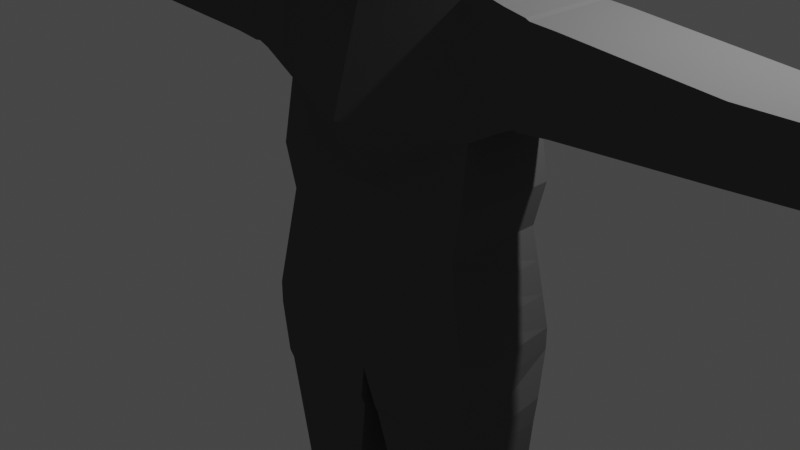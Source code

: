 # Source: statues.blend  (saved by Blender 3.1.7; exported with 4.5.12 LTS)
import bpy
from mathutils import Matrix  # noqa: F401  (used for matrix-valued properties, if any)

bpy.ops.wm.read_factory_settings(use_empty=True)
scene = bpy.context.scene
scene.name = 'Scene'

# ---- collections
col_collection = bpy.data.collections.new('Collection'); scene.collection.children.link(col_collection)

# ---- materials (node trees are filled in below, after node groups)
mat_material = bpy.data.materials.new('Material')
mat_material.alpha_threshold = 0.0
mat_material.use_transparent_shadow = False
mat_material.line_color = (0.0, 0.0, 0.0, 1.0)

# ---- material node trees
mat_material.use_nodes = True; mat_material.node_tree.nodes.clear()
_N = mat_material.node_tree.nodes; _L = mat_material.node_tree.links
n0 = _N.new('ShaderNodeOutputMaterial'); n0.name = 'Material Output'; n0.location = (300, 300)
n1 = _N.new('ShaderNodeBsdfPrincipled'); n1.name = 'Principled BSDF'; n1.location = (10, 300)
n1.distribution = 'GGX'
n1.subsurface_method = 'RANDOM_WALK_SKIN'
n1.inputs[0].default_value = (0.1267, 0.1267, 0.1267, 1.0)
n1.inputs[2].default_value = 1.0
n1.inputs[3].default_value = 1.45
n1.inputs[13].default_value = 0.0
n1.inputs[27].default_value = (0.0, 0.0, 0.0, 1.0)
n1.inputs[28].default_value = 1.0
_L.new(n1.outputs[0], n0.inputs[0])
n0.is_active_output = True

# ---- world
world_world = bpy.data.worlds.new('World'); scene.world = world_world
world_world.use_nodes = True; world_world.node_tree.nodes.clear()
_N = world_world.node_tree.nodes; _L = world_world.node_tree.links
n0 = _N.new('ShaderNodeOutputWorld'); n0.name = 'World Output'; n0.location = (300, 300)
n1 = _N.new('ShaderNodeBackground'); n1.name = 'Background'; n1.location = (10, 300)
n1.inputs[0].default_value = (0.05088, 0.05088, 0.05088, 1.0)
_L.new(n1.outputs[0], n0.inputs[0])
n0.is_active_output = True
world_world.color = (0.05088, 0.05088, 0.05088)
world_world.use_sun_shadow = False
world_world.sun_shadow_jitter_overblur = 0.0

# ---- cameras
cam_camera = bpy.data.cameras.new('Camera')
cam_camera.clip_end = 100.0
cam_camera.ortho_scale = 7.314

# ---- lights
light_light = bpy.data.lights.new('Light', 'POINT')
light_light.transmission_factor = 0.0
light_light.energy = 1000.0
light_light.shadow_soft_size = 0.1
light_light.shadow_maximum_resolution = 0.006
light_light.use_absolute_resolution = True

# ---- meshes
me_cube = bpy.data.meshes.new('Cube')
me_cube.from_pydata([(0.5379, 0.5122, 2.549), (1.283, 0.8865, -1.089), (0.5379, -0.1875, 2.549), (1.384, -0.4879, -1.103), (0.0, 0.6972, 2.45), (0.0, 0.8045, -0.2506), (0.0, -0.4765, 2.45), (0.0, -0.5127, -1.071), (1.226, 0.6573, 1.275), (1.253, 0.7626, 0.5869), (1.141, 0.7389, 0.09183), (0.0, -0.4768, -0.1587), (0.0, -0.503, 0.572), (0.0, -0.8271, 1.278), (1.226, -0.3326, 1.275), (1.253, -0.4379, 0.5869), (1.141, -0.4143, 0.09183), (0.0, 0.876, 1.278), (0.0, 0.8277, 0.572), (0.0, 0.8015, 0.1169), (1.283, 0.8865, -1.345), (1.384, -0.4879, -1.366), (0.0, 0.9415, -1.443), (0.0, -0.5127, -1.563), (1.361, 0.7151, -1.84), (1.361, -0.437, -2.006), (0.1043, 0.7745, -1.845), (0.1043, -0.4585, -2.01), (1.361, 0.662, -2.124), (1.361, -0.3898, -2.135), (0.1043, 0.7213, -2.128), (0.1043, -0.4113, -2.14), (1.301, 0.54, -3.719), (1.301, -0.2155, -3.719), (0.4335, 0.5809, -3.741), (0.4335, -0.2565, -3.741), (1.512, 0.6167, -6.046), (1.512, -0.4013, -6.217), (0.3567, 0.6713, -6.076), (0.2988, -0.456, -6.211), (1.734, 0.6573, 2.533), (1.734, -0.3326, 2.533), (1.622, 0.6573, 1.501), (1.622, -0.3326, 1.501), (1.811, 0.6506, 2.521), (1.811, -0.3393, 2.521), (1.736, 0.6506, 1.551), (1.736, -0.3393, 1.551), (1.863, 0.6415, 2.504), (1.863, -0.3485, 2.504), (1.79, 0.6415, 1.547), (1.79, -0.3485, 1.547), (3.627, -0.3292, 1.661), (3.627, 0.6495, 1.661), (3.646, -0.3292, 2.312), (3.646, 0.6495, 2.312), (2.126, 0.6573, 2.475), (2.126, -0.3326, 2.475), (2.107, 0.6573, 1.574), (2.107, -0.3326, 1.574), (5.839, -0.08858, 1.693), (5.792, 0.4729, 1.693), (5.86, -0.08858, 2.205), (5.813, 0.4729, 2.205), (7.043, -0.2032, 1.957), (7.127, 0.2979, 1.957), (7.103, -0.199, 2.126), (7.188, 0.2951, 2.126), (6.256, 0.6935, 2.021), (6.698, 0.5896, 2.138), (6.637, 0.6012, 1.946), (6.25, 0.6958, 1.876), (6.366, -0.2007, 1.757), (5.887, -0.2702, 1.736), (5.907, -0.2791, 2.157), (6.394, -0.2048, 2.138), (6.227, -0.3035, 1.965), (6.027, -0.3503, 1.953), (6.033, -0.3428, 1.766), (6.222, -0.2993, 1.755), (1.535, 0.6167, -6.946), (1.535, -0.4249, -6.857), (0.3801, 0.6713, -6.976), (0.3801, -0.4795, -6.887), (1.35, -1.55, -6.393), (0.635, -1.584, -6.411), (1.364, -1.55, -6.95), (0.6495, -1.584, -6.969), (1.082, -0.2889, 2.535), (1.082, 0.6329, 2.535), (0.0, -0.3155, 2.476), (0.0, 0.6739, 2.573), (0.5634, 0.743, 4.236), (0.5634, -0.06738, 4.288), (0.0, 0.09083, 4.532), (0.0, 1.009, 4.179), (0.5356, -0.1821, 3.034), (0.0, -0.3333, 3.06), (0.0, 0.6514, 2.741), (0.5356, 0.5061, 2.79), (0.0, -0.7632, 4.399), (0.0, -0.757, 2.581), (0.4659, -0.51, 4.294), (0.2933, -0.6578, 2.887), (0.6906, -0.2282, 3.605), (0.0, 0.6214, 3.408), (0.5495, 0.416, 3.461), (0.0, -1.106, 3.773), (0.5011, -0.6061, 3.594), (6.384, -0.5158, 1.961), (6.321, -0.6309, 1.886), (6.311, -0.6302, 1.803), (6.366, -0.5223, 1.746), (3.139, -0.3303, 2.366), (2.633, -0.3315, 2.42), (2.633, 0.6547, 2.42), (3.139, 0.6521, 2.366), (3.121, -0.3303, 1.632), (2.614, -0.3315, 1.603), (2.614, 0.6547, 1.603), (3.121, 0.6521, 1.632), (4.368, 0.5907, 2.276), (5.09, 0.5318, 2.241), (5.071, 0.5318, 1.682), (4.349, 0.5907, 1.672), (5.102, -0.1688, 1.682), (4.365, -0.249, 1.672), (4.384, -0.249, 2.276), (5.122, -0.1688, 2.241), (1.334, -0.3262, 2.623), (1.574, -0.3294, 2.563), (1.574, 0.6605, 2.563), (1.334, 0.6638, 2.623), (1.358, -0.3326, 1.35), (1.49, -0.3326, 1.426), (1.49, 0.6573, 1.426), (1.358, 0.6573, 1.35), (1.188, 0.7881, -0.3018), (1.235, 0.8373, -0.6953), (1.222, -0.4388, -0.3065), (1.303, -0.4633, -0.7048), (0.0, 0.8025, -0.005583), (0.0, 0.8035, -0.1281), (0.0, -0.5008, -0.7671), (0.0, -0.4888, -0.4629), (1.341, -0.3317, -2.663), (1.321, -0.2736, -3.191), (1.321, 0.5806, -3.187), (1.341, 0.6213, -2.655), (0.3237, 0.6277, -3.204), (0.214, 0.6745, -2.666), (0.214, -0.3597, -2.674), (0.3237, -0.3081, -3.208), (1.371, 0.5655, -4.494), (1.441, 0.5911, -5.27), (0.3823, 0.6412, -5.298), (0.4079, 0.611, -4.519), (0.3886, -0.323, -4.565), (0.3437, -0.3895, -5.388), (1.441, -0.3394, -5.384), (1.371, -0.2774, -4.551), (6.943, 0.4423, 2.132), (6.749, -0.2019, 2.132), (6.882, 0.4495, 1.952), (6.704, -0.202, 1.857), (-0.5379, 0.5122, 2.549), (-1.283, 0.8865, -1.089), (-0.5379, -0.1875, 2.549), (-1.384, -0.4879, -1.103), (-1.226, 0.6573, 1.275), (-1.253, 0.7626, 0.5869), (-1.141, 0.7389, 0.09183), (-1.226, -0.3326, 1.275), (-1.253, -0.4379, 0.5869), (-1.141, -0.4143, 0.09183), (-1.283, 0.8865, -1.345), (-1.384, -0.4879, -1.366), (-1.361, 0.7151, -1.84), (-1.361, -0.437, -2.006), (-0.1043, 0.7745, -1.845), (-0.1043, -0.4585, -2.01), (-1.361, 0.662, -2.124), (-1.361, -0.3898, -2.135), (-0.1043, 0.7213, -2.128), (-0.1043, -0.4113, -2.14), (-1.301, 0.54, -3.719), (-1.301, -0.2155, -3.719), (-0.4335, 0.5809, -3.741), (-0.4335, -0.2565, -3.741), (-1.512, 0.6167, -6.046), (-1.512, -0.4013, -6.217), (-0.3567, 0.6713, -6.076), (-0.2988, -0.456, -6.211), (-1.734, 0.6573, 2.533), (-1.734, -0.3326, 2.533), (-1.622, 0.6573, 1.501), (-1.622, -0.3326, 1.501), (-1.811, 0.6506, 2.521), (-1.811, -0.3393, 2.521), (-1.736, 0.6506, 1.551), (-1.736, -0.3393, 1.551), (-1.863, 0.6415, 2.504), (-1.863, -0.3485, 2.504), (-1.79, 0.6415, 1.547), (-1.79, -0.3485, 1.547), (-3.627, -0.3292, 1.661), (-3.627, 0.6495, 1.661), (-3.646, -0.3292, 2.312), (-3.646, 0.6495, 2.312), (-2.126, 0.6573, 2.475), (-2.126, -0.3326, 2.475), (-2.107, 0.6573, 1.574), (-2.107, -0.3326, 1.574), (-5.839, -0.08858, 1.693), (-5.792, 0.4729, 1.693), (-5.86, -0.08858, 2.205), (-5.813, 0.4729, 2.205), (-7.043, -0.2032, 1.957), (-7.127, 0.2979, 1.957), (-7.103, -0.199, 2.126), (-7.188, 0.2951, 2.126), (-6.256, 0.6935, 2.021), (-6.698, 0.5896, 2.138), (-6.637, 0.6012, 1.946), (-6.25, 0.6958, 1.876), (-6.366, -0.2007, 1.757), (-5.887, -0.2702, 1.736), (-5.907, -0.2791, 2.157), (-6.394, -0.2048, 2.138), (-6.227, -0.3035, 1.965), (-6.027, -0.3503, 1.953), (-6.033, -0.3428, 1.766), (-6.222, -0.2993, 1.755), (-1.535, 0.6167, -6.946), (-1.535, -0.4249, -6.857), (-0.3801, 0.6713, -6.976), (-0.3801, -0.4795, -6.887), (-1.35, -1.55, -6.393), (-0.635, -1.584, -6.411), (-1.364, -1.55, -6.95), (-0.6495, -1.584, -6.969), (-1.082, -0.2889, 2.535), (-1.082, 0.6329, 2.535), (-0.5634, 0.743, 4.236), (-0.5634, -0.06738, 4.288), (-0.5356, -0.1821, 3.034), (-0.5356, 0.5061, 2.79), (-0.4659, -0.51, 4.294), (-0.2933, -0.6578, 2.887), (-0.6906, -0.2282, 3.605), (-0.5495, 0.416, 3.461), (-0.5011, -0.6061, 3.594), (-6.384, -0.5158, 1.961), (-6.321, -0.6309, 1.886), (-6.311, -0.6302, 1.803), (-6.366, -0.5223, 1.746), (-3.139, -0.3303, 2.366), (-2.633, -0.3315, 2.42), (-2.633, 0.6547, 2.42), (-3.139, 0.6521, 2.366), (-3.121, -0.3303, 1.632), (-2.614, -0.3315, 1.603), (-2.614, 0.6547, 1.603), (-3.121, 0.6521, 1.632), (-4.368, 0.5907, 2.276), (-5.09, 0.5318, 2.241), (-5.071, 0.5318, 1.682), (-4.349, 0.5907, 1.672), (-5.102, -0.1688, 1.682), (-4.365, -0.249, 1.672), (-4.384, -0.249, 2.276), (-5.122, -0.1688, 2.241), (-1.334, -0.3262, 2.623), (-1.574, -0.3294, 2.563), (-1.574, 0.6605, 2.563), (-1.334, 0.6638, 2.623), (-1.358, -0.3326, 1.35), (-1.49, -0.3326, 1.426), (-1.49, 0.6573, 1.426), (-1.358, 0.6573, 1.35), (-1.188, 0.7881, -0.3018), (-1.235, 0.8373, -0.6953), (-1.222, -0.4388, -0.3065), (-1.303, -0.4633, -0.7048), (-1.341, -0.3317, -2.663), (-1.321, -0.2736, -3.191), (-1.321, 0.5806, -3.187), (-1.341, 0.6213, -2.655), (-0.3237, 0.6277, -3.204), (-0.214, 0.6745, -2.666), (-0.214, -0.3597, -2.674), (-0.3237, -0.3081, -3.208), (-1.371, 0.5655, -4.494), (-1.441, 0.5911, -5.27), (-0.3823, 0.6412, -5.298), (-0.4079, 0.611, -4.519), (-0.3886, -0.323, -4.565), (-0.3437, -0.3895, -5.388), (-1.441, -0.3394, -5.384), (-1.371, -0.2774, -4.551), (-6.943, 0.4423, 2.132), (-6.749, -0.2019, 2.132), (-6.882, 0.4495, 1.952), (-6.704, -0.202, 1.857)], [], [(104, 93, 102, 108), (144, 139, 16, 11), (1, 3, 21, 20), (131, 130, 41, 40), (17, 4, 89, 8), (13, 14, 88, 6), (11, 16, 15, 12), (12, 15, 14, 13), (141, 19, 10, 137), (19, 18, 9, 10), (18, 17, 8, 9), (137, 10, 16, 139), (10, 9, 15, 16), (9, 8, 14, 15), (21, 23, 27, 25), (5, 1, 20, 22), (3, 7, 23, 21), (25, 27, 31, 29), (23, 22, 26, 27), (20, 21, 25, 24), (22, 20, 24, 26), (147, 146, 33, 32), (27, 26, 30, 31), (24, 25, 29, 28), (26, 24, 28, 30), (155, 154, 36, 38), (149, 147, 32, 34), (146, 152, 35, 33), (152, 149, 34, 35), (39, 83, 87, 85), (159, 158, 39, 37), (158, 155, 38, 39), (154, 159, 37, 36), (43, 42, 46, 47), (130, 134, 43, 41), (135, 131, 40, 42), (134, 135, 42, 43), (45, 47, 51, 49), (42, 40, 44, 46), (41, 43, 47, 45), (40, 41, 45, 44), (49, 51, 59, 57), (44, 45, 49, 48), (47, 46, 50, 51), (46, 44, 48, 50), (113, 117, 52, 54), (48, 49, 57, 56), (51, 50, 58, 59), (50, 48, 56, 58), (163, 161, 67, 65), (120, 116, 55, 53), (117, 120, 53, 52), (123, 122, 63, 61), (116, 113, 54, 55), (125, 123, 61, 60), (122, 128, 62, 63), (128, 125, 60, 62), (67, 66, 64, 65), (164, 163, 65, 64), (161, 162, 66, 67), (162, 164, 64, 66), (62, 60, 73, 74), (76, 77, 110, 109), (63, 62, 74, 68), (68, 74, 75, 69), (60, 61, 71, 73), (73, 71, 70, 72), (61, 63, 68, 71), (71, 68, 69, 70), (75, 74, 77, 76), (72, 75, 76, 79), (74, 73, 78, 77), (73, 72, 79, 78), (82, 80, 81, 83), (39, 38, 82, 83), (36, 37, 81, 80), (38, 36, 80, 82), (84, 85, 87, 86), (37, 39, 85, 84), (83, 81, 86, 87), (81, 37, 84, 86), (2, 90, 6, 88), (0, 2, 88, 89), (2, 0, 99, 96), (91, 0, 89, 4), (92, 95, 94, 93), (106, 105, 95, 92), (104, 106, 92, 93), (0, 91, 98, 99), (90, 2, 96, 97), (107, 108, 102, 100), (93, 94, 100, 102), (97, 96, 103, 101), (101, 103, 108, 107), (96, 99, 106, 104), (99, 98, 105, 106), (96, 104, 108, 103), (112, 109, 110, 111), (77, 78, 111, 110), (78, 79, 112, 111), (79, 76, 109, 112), (56, 57, 114, 115), (115, 114, 113, 116), (59, 58, 119, 118), (118, 119, 120, 117), (58, 56, 115, 119), (119, 115, 116, 120), (57, 59, 118, 114), (114, 118, 117, 113), (54, 52, 126, 127), (127, 126, 125, 128), (55, 54, 127, 121), (121, 127, 128, 122), (52, 53, 124, 126), (126, 124, 123, 125), (53, 55, 121, 124), (124, 121, 122, 123), (14, 8, 136, 133), (133, 136, 135, 134), (8, 89, 132, 136), (136, 132, 131, 135), (88, 14, 133, 129), (129, 133, 134, 130), (89, 88, 129, 132), (132, 129, 130, 131), (1, 138, 140, 3), (138, 137, 139, 140), (5, 142, 138, 1), (142, 141, 137, 138), (7, 3, 140, 143), (143, 140, 139, 144), (31, 30, 150, 151), (151, 150, 149, 152), (29, 31, 151, 145), (145, 151, 152, 146), (30, 28, 148, 150), (150, 148, 147, 149), (28, 29, 145, 148), (148, 145, 146, 147), (32, 33, 160, 153), (153, 160, 159, 154), (35, 34, 156, 157), (157, 156, 155, 158), (33, 35, 157, 160), (160, 157, 158, 159), (34, 32, 153, 156), (156, 153, 154, 155), (75, 72, 164, 162), (69, 75, 162, 161), (72, 70, 163, 164), (70, 69, 161, 163), (249, 251, 247, 244), (144, 11, 174, 282), (166, 175, 176, 168), (274, 193, 194, 273), (17, 169, 242, 4), (13, 6, 241, 172), (11, 12, 173, 174), (12, 13, 172, 173), (141, 280, 171, 19), (19, 171, 170, 18), (18, 170, 169, 17), (280, 282, 174, 171), (171, 174, 173, 170), (170, 173, 172, 169), (176, 178, 180, 23), (5, 22, 175, 166), (168, 176, 23, 7), (178, 182, 184, 180), (23, 180, 179, 22), (175, 177, 178, 176), (22, 179, 177, 175), (286, 185, 186, 285), (180, 184, 183, 179), (177, 181, 182, 178), (179, 183, 181, 177), (294, 191, 189, 293), (288, 187, 185, 286), (285, 186, 188, 291), (291, 188, 187, 288), (192, 238, 240, 236), (298, 190, 192, 297), (297, 192, 191, 294), (293, 189, 190, 298), (196, 200, 199, 195), (273, 194, 196, 277), (278, 195, 193, 274), (277, 196, 195, 278), (198, 202, 204, 200), (195, 199, 197, 193), (194, 198, 200, 196), (193, 197, 198, 194), (202, 210, 212, 204), (197, 201, 202, 198), (200, 204, 203, 199), (199, 203, 201, 197), (256, 207, 205, 260), (201, 209, 210, 202), (204, 212, 211, 203), (203, 211, 209, 201), (302, 218, 220, 300), (263, 206, 208, 259), (260, 205, 206, 263), (266, 214, 216, 265), (259, 208, 207, 256), (268, 213, 214, 266), (265, 216, 215, 271), (271, 215, 213, 268), (220, 218, 217, 219), (303, 217, 218, 302), (300, 220, 219, 301), (301, 219, 217, 303), (215, 227, 226, 213), (229, 252, 253, 230), (216, 221, 227, 215), (221, 222, 228, 227), (213, 226, 224, 214), (226, 225, 223, 224), (214, 224, 221, 216), (224, 223, 222, 221), (228, 229, 230, 227), (225, 232, 229, 228), (227, 230, 231, 226), (226, 231, 232, 225), (235, 236, 234, 233), (192, 236, 235, 191), (189, 233, 234, 190), (191, 235, 233, 189), (237, 239, 240, 238), (190, 237, 238, 192), (236, 240, 239, 234), (234, 239, 237, 190), (167, 241, 6, 90), (165, 242, 241, 167), (167, 245, 246, 165), (91, 4, 242, 165), (243, 244, 94, 95), (250, 243, 95, 105), (249, 244, 243, 250), (165, 246, 98, 91), (90, 97, 245, 167), (107, 100, 247, 251), (244, 247, 100, 94), (97, 101, 248, 245), (101, 107, 251, 248), (245, 249, 250, 246), (246, 250, 105, 98), (245, 248, 251, 249), (255, 254, 253, 252), (230, 253, 254, 231), (231, 254, 255, 232), (232, 255, 252, 229), (209, 258, 257, 210), (258, 259, 256, 257), (212, 261, 262, 211), (261, 260, 263, 262), (211, 262, 258, 209), (262, 263, 259, 258), (210, 257, 261, 212), (257, 256, 260, 261), (207, 270, 269, 205), (270, 271, 268, 269), (208, 264, 270, 207), (264, 265, 271, 270), (205, 269, 267, 206), (269, 268, 266, 267), (206, 267, 264, 208), (267, 266, 265, 264), (172, 276, 279, 169), (276, 277, 278, 279), (169, 279, 275, 242), (279, 278, 274, 275), (241, 272, 276, 172), (272, 273, 277, 276), (242, 275, 272, 241), (275, 274, 273, 272), (166, 168, 283, 281), (281, 283, 282, 280), (5, 166, 281, 142), (142, 281, 280, 141), (7, 143, 283, 168), (143, 144, 282, 283), (184, 290, 289, 183), (290, 291, 288, 289), (182, 284, 290, 184), (284, 285, 291, 290), (183, 289, 287, 181), (289, 288, 286, 287), (181, 287, 284, 182), (287, 286, 285, 284), (185, 292, 299, 186), (292, 293, 298, 299), (188, 296, 295, 187), (296, 297, 294, 295), (186, 299, 296, 188), (299, 298, 297, 296), (187, 295, 292, 185), (295, 294, 293, 292), (228, 301, 303, 225), (222, 300, 301, 228), (225, 303, 302, 223), (223, 302, 300, 222)])
_uv = me_cube.uv_layers.new(name='UVMap')
_uv.uv.foreach_set('vector', [0.6768, 0.7076, 0.6768, 0.7076, 0.6768, 0.7076, 0.6768, 0.7076, 0.25, 0.75, 0.4167, 0.75, 0.4375, 0.75, 0.3125, 0.75, 0.375, 0.5, 0.375, 0.75, 0.375, 0.75, 0.375, 0.5, 0.625, 0.5, 0.625, 0.75, 0.625, 0.75, 0.625, 0.5, 0.5625, 0.25, 0.625, 0.25, 0.625, 0.5, 0.5625, 0.5, 0.6875, 0.75, 0.5625, 0.75, 0.625, 0.75, 0.875, 0.75, 0.3125, 0.75, 0.4375, 0.75, 0.5, 0.75, 0.5, 0.75, 0.5, 0.75, 0.5, 0.75, 0.5625, 0.75, 0.6875, 0.75, 0.4167, 0.25, 0.4375, 0.25, 0.4375, 0.5, 0.4167, 0.5, 0.4375, 0.25, 0.5, 0.25, 0.5, 0.5, 0.4375, 0.5, 0.5, 0.25, 0.5625, 0.25, 0.5625, 0.5, 0.5, 0.5, 0.4167, 0.5, 0.4375, 0.5, 0.4375, 0.75, 0.4167, 0.75, 0.4375, 0.5, 0.5, 0.5, 0.5, 0.75, 0.4375, 0.75, 0.5, 0.5, 0.5625, 0.5, 0.5625, 0.75, 0.5, 0.75, 0.375, 0.75, 0.125, 0.75, 0.125, 0.75, 0.375, 0.75, 0.375, 0.25, 0.375, 0.5, 0.375, 0.5, 0.375, 0.25, 0.375, 0.75, 0.125, 0.75, 0.125, 0.75, 0.375, 0.75, 0.375, 0.75, 0.125, 0.75, 0.125, 0.75, 0.375, 0.75, 0.0, 0.0, 0.0, 0.0, 0.0, 0.0, 0.0, 0.0, 0.375, 0.5, 0.375, 0.75, 0.375, 0.75, 0.375, 0.5, 0.375, 0.25, 0.375, 0.5, 0.375, 0.5, 0.375, 0.25, 0.375, 0.5, 0.375, 0.75, 0.375, 0.75, 0.375, 0.5, 0.0, 0.0, 0.0, 0.0, 0.0, 0.0, 0.0, 0.0, 0.375, 0.5, 0.375, 0.75, 0.375, 0.75, 0.375, 0.5, 0.375, 0.25, 0.375, 0.5, 0.375, 0.5, 0.375, 0.25, 0.375, 0.25, 0.375, 0.5, 0.375, 0.5, 0.375, 0.25, 0.375, 0.25, 0.375, 0.5, 0.375, 0.5, 0.375, 0.25, 0.375, 0.75, 0.125, 0.75, 0.125, 0.75, 0.375, 0.75, 0.0, 0.0, 0.0, 0.0, 0.0, 0.0, 0.0, 0.0, 0.0, 0.0, 0.0, 0.0, 0.0, 0.0, 0.0, 0.0, 0.375, 0.75, 0.125, 0.75, 0.125, 0.75, 0.375, 0.75, 0.0, 0.0, 0.0, 0.0, 0.0, 0.0, 0.0, 0.0, 0.375, 0.5, 0.375, 0.75, 0.375, 0.75, 0.375, 0.5, 0.5625, 0.75, 0.5625, 0.5, 0.5625, 0.5, 0.5625, 0.75, 0.625, 0.75, 0.5625, 0.75, 0.5625, 0.75, 0.625, 0.75, 0.5625, 0.5, 0.625, 0.5, 0.625, 0.5, 0.5625, 0.5, 0.5625, 0.75, 0.5625, 0.5, 0.5625, 0.5, 0.5625, 0.75, 0.625, 0.75, 0.5625, 0.75, 0.5625, 0.75, 0.625, 0.75, 0.5625, 0.5, 0.625, 0.5, 0.625, 0.5, 0.5625, 0.5, 0.625, 0.75, 0.5625, 0.75, 0.5625, 0.75, 0.625, 0.75, 0.625, 0.5, 0.625, 0.75, 0.625, 0.75, 0.625, 0.5, 0.625, 0.75, 0.5625, 0.75, 0.5625, 0.75, 0.625, 0.75, 0.625, 0.5, 0.625, 0.75, 0.625, 0.75, 0.625, 0.5, 0.5625, 0.75, 0.5625, 0.5, 0.5625, 0.5, 0.5625, 0.75, 0.5625, 0.5, 0.625, 0.5, 0.625, 0.5, 0.5625, 0.5, 0.625, 0.75, 0.5625, 0.75, 0.5625, 0.75, 0.625, 0.75, 0.625, 0.5, 0.625, 0.75, 0.625, 0.75, 0.625, 0.5, 0.5625, 0.75, 0.5625, 0.5, 0.5625, 0.5, 0.5625, 0.75, 0.5625, 0.5, 0.625, 0.5, 0.625, 0.5, 0.5625, 0.5, 0.5625, 0.5, 0.625, 0.5, 0.625, 0.5, 0.5625, 0.5, 0.5625, 0.5, 0.625, 0.5, 0.625, 0.5, 0.5625, 0.5, 0.5625, 0.75, 0.5625, 0.5, 0.5625, 0.5, 0.5625, 0.75, 0.5625, 0.5, 0.625, 0.5, 0.625, 0.5, 0.5625, 0.5, 0.625, 0.5, 0.625, 0.75, 0.625, 0.75, 0.625, 0.5, 0.5625, 0.75, 0.5625, 0.5, 0.5625, 0.5, 0.5625, 0.75, 0.625, 0.5, 0.625, 0.75, 0.625, 0.75, 0.625, 0.5, 0.625, 0.75, 0.5625, 0.75, 0.5625, 0.75, 0.625, 0.75, 0.625, 0.5, 0.625, 0.75, 0.5625, 0.75, 0.5625, 0.5, 0.5625, 0.75, 0.5625, 0.5, 0.5625, 0.5, 0.5625, 0.75, 0.625, 0.5, 0.625, 0.75, 0.625, 0.75, 0.625, 0.5, 0.625, 0.75, 0.5625, 0.75, 0.5625, 0.75, 0.625, 0.75, 0.625, 0.75, 0.5625, 0.75, 0.5625, 0.75, 0.625, 0.75, 0.625, 0.75, 0.625, 0.75, 0.625, 0.75, 0.625, 0.75, 0.625, 0.5, 0.625, 0.75, 0.625, 0.75, 0.625, 0.5, 0.625, 0.5, 0.625, 0.75, 0.625, 0.75, 0.625, 0.5, 0.5625, 0.75, 0.5625, 0.5, 0.5625, 0.5, 0.5625, 0.75, 0.5625, 0.75, 0.5625, 0.5, 0.5625, 0.5, 0.5625, 0.75, 0.5625, 0.5, 0.625, 0.5, 0.625, 0.5, 0.5625, 0.5, 0.5625, 0.5, 0.625, 0.5, 0.625, 0.5, 0.5625, 0.5, 0.625, 0.75, 0.625, 0.75, 0.625, 0.75, 0.625, 0.75, 0.5625, 0.75, 0.625, 0.75, 0.625, 0.75, 0.5625, 0.75, 0.625, 0.75, 0.5625, 0.75, 0.5625, 0.75, 0.625, 0.75, 0.5625, 0.75, 0.5625, 0.75, 0.5625, 0.75, 0.5625, 0.75, 0.125, 0.5, 0.375, 0.5, 0.375, 0.75, 0.125, 0.75, 0.0, 0.0, 0.0, 0.0, 0.0, 0.0, 0.0, 0.0, 0.375, 0.5, 0.375, 0.75, 0.375, 0.75, 0.375, 0.5, 0.375, 0.25, 0.375, 0.5, 0.375, 0.5, 0.375, 0.25, 0.375, 0.75, 0.125, 0.75, 0.125, 0.75, 0.375, 0.75, 0.375, 0.75, 0.125, 0.75, 0.125, 0.75, 0.375, 0.75, 0.125, 0.75, 0.375, 0.75, 0.375, 0.75, 0.125, 0.75, 0.375, 0.75, 0.375, 0.75, 0.375, 0.75, 0.375, 0.75, 0.6768, 0.7076, 0.8232, 0.7138, 0.875, 0.75, 0.625, 0.75, 0.6768, 0.5424, 0.6768, 0.7076, 0.625, 0.75, 0.625, 0.5, 0.6768, 0.7076, 0.6768, 0.5424, 0.6768, 0.5424, 0.6768, 0.7076, 0.8232, 0.5362, 0.6768, 0.5424, 0.625, 0.5, 0.875, 0.5, 0.6768, 0.5424, 0.8232, 0.5362, 0.8232, 0.7138, 0.6768, 0.7076, 0.6768, 0.5424, 0.8232, 0.5362, 0.8232, 0.5362, 0.6768, 0.5424, 0.6768, 0.7076, 0.6768, 0.5424, 0.6768, 0.5424, 0.6768, 0.7076, 0.6768, 0.5424, 0.8232, 0.5362, 0.8232, 0.5362, 0.6768, 0.5424, 0.8232, 0.7138, 0.6768, 0.7076, 0.6768, 0.7076, 0.8232, 0.7138, 0.8232, 0.7138, 0.6768, 0.7076, 0.6768, 0.7076, 0.8232, 0.7138, 0.6768, 0.7076, 0.8232, 0.7138, 0.8232, 0.7138, 0.6768, 0.7076, 0.8232, 0.7138, 0.6768, 0.7076, 0.6768, 0.7076, 0.8232, 0.7138, 0.8232, 0.7138, 0.6768, 0.7076, 0.6768, 0.7076, 0.8232, 0.7138, 0.6768, 0.7076, 0.6768, 0.5424, 0.6768, 0.5424, 0.6768, 0.7076, 0.6768, 0.5424, 0.8232, 0.5362, 0.8232, 0.5362, 0.6768, 0.5424, 0.6768, 0.7076, 0.6768, 0.7076, 0.6768, 0.7076, 0.6768, 0.7076, 0.5625, 0.75, 0.625, 0.75, 0.625, 0.75, 0.5625, 0.75, 0.625, 0.75, 0.5625, 0.75, 0.5625, 0.75, 0.625, 0.75, 0.5625, 0.75, 0.5625, 0.75, 0.5625, 0.75, 0.5625, 0.75, 0.5625, 0.75, 0.625, 0.75, 0.625, 0.75, 0.5625, 0.75, 0.625, 0.5, 0.625, 0.75, 0.625, 0.75, 0.625, 0.5, 0.625, 0.5, 0.625, 0.75, 0.625, 0.75, 0.625, 0.5, 0.5625, 0.75, 0.5625, 0.5, 0.5625, 0.5, 0.5625, 0.75, 0.5625, 0.75, 0.5625, 0.5, 0.5625, 0.5, 0.5625, 0.75, 0.5625, 0.5, 0.625, 0.5, 0.625, 0.5, 0.5625, 0.5, 0.5625, 0.5, 0.625, 0.5, 0.625, 0.5, 0.5625, 0.5, 0.625, 0.75, 0.5625, 0.75, 0.5625, 0.75, 0.625, 0.75, 0.625, 0.75, 0.5625, 0.75, 0.5625, 0.75, 0.625, 0.75, 0.625, 0.75, 0.5625, 0.75, 0.5625, 0.75, 0.625, 0.75, 0.625, 0.75, 0.5625, 0.75, 0.5625, 0.75, 0.625, 0.75, 0.625, 0.5, 0.625, 0.75, 0.625, 0.75, 0.625, 0.5, 0.625, 0.5, 0.625, 0.75, 0.625, 0.75, 0.625, 0.5, 0.5625, 0.75, 0.5625, 0.5, 0.5625, 0.5, 0.5625, 0.75, 0.5625, 0.75, 0.5625, 0.5, 0.5625, 0.5, 0.5625, 0.75, 0.5625, 0.5, 0.625, 0.5, 0.625, 0.5, 0.5625, 0.5, 0.5625, 0.5, 0.625, 0.5, 0.625, 0.5, 0.5625, 0.5, 0.5625, 0.75, 0.5625, 0.5, 0.5625, 0.5, 0.5625, 0.75, 0.5625, 0.75, 0.5625, 0.5, 0.5625, 0.5, 0.5625, 0.75, 0.5625, 0.5, 0.625, 0.5, 0.625, 0.5, 0.5625, 0.5, 0.5625, 0.5, 0.625, 0.5, 0.625, 0.5, 0.5625, 0.5, 0.625, 0.75, 0.5625, 0.75, 0.5625, 0.75, 0.625, 0.75, 0.625, 0.75, 0.5625, 0.75, 0.5625, 0.75, 0.625, 0.75, 0.625, 0.5, 0.625, 0.75, 0.625, 0.75, 0.625, 0.5, 0.625, 0.5, 0.625, 0.75, 0.625, 0.75, 0.625, 0.5, 0.375, 0.5, 0.3958, 0.5, 0.3958, 0.75, 0.375, 0.75, 0.3958, 0.5, 0.4167, 0.5, 0.4167, 0.75, 0.3958, 0.75, 0.375, 0.25, 0.3958, 0.25, 0.3958, 0.5, 0.375, 0.5, 0.3958, 0.25, 0.4167, 0.25, 0.4167, 0.5, 0.3958, 0.5, 0.125, 0.75, 0.375, 0.75, 0.3958, 0.75, 0.1875, 0.75, 0.1875, 0.75, 0.3958, 0.75, 0.4167, 0.75, 0.25, 0.75, 0.0, 0.0, 0.0, 0.0, 0.0, 0.0, 0.0, 0.0, 0.0, 0.0, 0.0, 0.0, 0.0, 0.0, 0.0, 0.0, 0.375, 0.75, 0.125, 0.75, 0.125, 0.75, 0.375, 0.75, 0.375, 0.75, 0.125, 0.75, 0.125, 0.75, 0.375, 0.75, 0.375, 0.25, 0.375, 0.5, 0.375, 0.5, 0.375, 0.25, 0.375, 0.25, 0.375, 0.5, 0.375, 0.5, 0.375, 0.25, 0.375, 0.5, 0.375, 0.75, 0.375, 0.75, 0.375, 0.5, 0.375, 0.5, 0.375, 0.75, 0.375, 0.75, 0.375, 0.5, 0.375, 0.5, 0.375, 0.75, 0.375, 0.75, 0.375, 0.5, 0.375, 0.5, 0.375, 0.75, 0.375, 0.75, 0.375, 0.5, 0.0, 0.0, 0.0, 0.0, 0.0, 0.0, 0.0, 0.0, 0.0, 0.0, 0.0, 0.0, 0.0, 0.0, 0.0, 0.0, 0.375, 0.75, 0.125, 0.75, 0.125, 0.75, 0.375, 0.75, 0.375, 0.75, 0.125, 0.75, 0.125, 0.75, 0.375, 0.75, 0.375, 0.25, 0.375, 0.5, 0.375, 0.5, 0.375, 0.25, 0.375, 0.25, 0.375, 0.5, 0.375, 0.5, 0.375, 0.25, 0.625, 0.75, 0.5625, 0.75, 0.5625, 0.75, 0.625, 0.75, 0.625, 0.5, 0.625, 0.75, 0.625, 0.75, 0.625, 0.5, 0.5625, 0.75, 0.5625, 0.5, 0.5625, 0.5, 0.5625, 0.75, 0.5625, 0.5, 0.625, 0.5, 0.625, 0.5, 0.5625, 0.5, 0.6768, 0.7076, 0.6768, 0.7076, 0.6768, 0.7076, 0.6768, 0.7076, 0.25, 0.75, 0.3125, 0.75, 0.4375, 0.75, 0.4167, 0.75, 0.375, 0.5, 0.375, 0.5, 0.375, 0.75, 0.375, 0.75, 0.625, 0.5, 0.625, 0.5, 0.625, 0.75, 0.625, 0.75, 0.5625, 0.25, 0.5625, 0.5, 0.625, 0.5, 0.625, 0.25, 0.6875, 0.75, 0.875, 0.75, 0.625, 0.75, 0.5625, 0.75, 0.3125, 0.75, 0.5, 0.75, 0.5, 0.75, 0.4375, 0.75, 0.5, 0.75, 0.6875, 0.75, 0.5625, 0.75, 0.5, 0.75, 0.4167, 0.25, 0.4167, 0.5, 0.4375, 0.5, 0.4375, 0.25, 0.4375, 0.25, 0.4375, 0.5, 0.5, 0.5, 0.5, 0.25, 0.5, 0.25, 0.5, 0.5, 0.5625, 0.5, 0.5625, 0.25, 0.4167, 0.5, 0.4167, 0.75, 0.4375, 0.75, 0.4375, 0.5, 0.4375, 0.5, 0.4375, 0.75, 0.5, 0.75, 0.5, 0.5, 0.5, 0.5, 0.5, 0.75, 0.5625, 0.75, 0.5625, 0.5, 0.375, 0.75, 0.375, 0.75, 0.125, 0.75, 0.125, 0.75, 0.375, 0.25, 0.375, 0.25, 0.375, 0.5, 0.375, 0.5, 0.375, 0.75, 0.375, 0.75, 0.125, 0.75, 0.125, 0.75, 0.375, 0.75, 0.375, 0.75, 0.125, 0.75, 0.125, 0.75, 0.0, 0.0, 0.0, 0.0, 0.0, 0.0, 0.0, 0.0, 0.375, 0.5, 0.375, 0.5, 0.375, 0.75, 0.375, 0.75, 0.375, 0.25, 0.375, 0.25, 0.375, 0.5, 0.375, 0.5, 0.375, 0.5, 0.375, 0.5, 0.375, 0.75, 0.375, 0.75, 0.0, 0.0, 0.0, 0.0, 0.0, 0.0, 0.0, 0.0, 0.375, 0.5, 0.375, 0.5, 0.375, 0.75, 0.375, 0.75, 0.375, 0.25, 0.375, 0.25, 0.375, 0.5, 0.375, 0.5, 0.375, 0.25, 0.375, 0.25, 0.375, 0.5, 0.375, 0.5, 0.375, 0.25, 0.375, 0.25, 0.375, 0.5, 0.375, 0.5, 0.375, 0.75, 0.375, 0.75, 0.125, 0.75, 0.125, 0.75, 0.0, 0.0, 0.0, 0.0, 0.0, 0.0, 0.0, 0.0, 0.0, 0.0, 0.0, 0.0, 0.0, 0.0, 0.0, 0.0, 0.375, 0.75, 0.375, 0.75, 0.125, 0.75, 0.125, 0.75, 0.0, 0.0, 0.0, 0.0, 0.0, 0.0, 0.0, 0.0, 0.375, 0.5, 0.375, 0.5, 0.375, 0.75, 0.375, 0.75, 0.5625, 0.75, 0.5625, 0.75, 0.5625, 0.5, 0.5625, 0.5, 0.625, 0.75, 0.625, 0.75, 0.5625, 0.75, 0.5625, 0.75, 0.5625, 0.5, 0.5625, 0.5, 0.625, 0.5, 0.625, 0.5, 0.5625, 0.75, 0.5625, 0.75, 0.5625, 0.5, 0.5625, 0.5, 0.625, 0.75, 0.625, 0.75, 0.5625, 0.75, 0.5625, 0.75, 0.5625, 0.5, 0.5625, 0.5, 0.625, 0.5, 0.625, 0.5, 0.625, 0.75, 0.625, 0.75, 0.5625, 0.75, 0.5625, 0.75, 0.625, 0.5, 0.625, 0.5, 0.625, 0.75, 0.625, 0.75, 0.625, 0.75, 0.625, 0.75, 0.5625, 0.75, 0.5625, 0.75, 0.625, 0.5, 0.625, 0.5, 0.625, 0.75, 0.625, 0.75, 0.5625, 0.75, 0.5625, 0.75, 0.5625, 0.5, 0.5625, 0.5, 0.5625, 0.5, 0.5625, 0.5, 0.625, 0.5, 0.625, 0.5, 0.625, 0.75, 0.625, 0.75, 0.5625, 0.75, 0.5625, 0.75, 0.625, 0.5, 0.625, 0.5, 0.625, 0.75, 0.625, 0.75, 0.5625, 0.75, 0.5625, 0.75, 0.5625, 0.5, 0.5625, 0.5, 0.5625, 0.5, 0.5625, 0.5, 0.625, 0.5, 0.625, 0.5, 0.5625, 0.5, 0.5625, 0.5, 0.625, 0.5, 0.625, 0.5, 0.5625, 0.5, 0.5625, 0.5, 0.625, 0.5, 0.625, 0.5, 0.5625, 0.75, 0.5625, 0.75, 0.5625, 0.5, 0.5625, 0.5, 0.5625, 0.5, 0.5625, 0.5, 0.625, 0.5, 0.625, 0.5, 0.625, 0.5, 0.625, 0.5, 0.625, 0.75, 0.625, 0.75, 0.5625, 0.75, 0.5625, 0.75, 0.5625, 0.5, 0.5625, 0.5, 0.625, 0.5, 0.625, 0.5, 0.625, 0.75, 0.625, 0.75, 0.625, 0.75, 0.625, 0.75, 0.5625, 0.75, 0.5625, 0.75, 0.625, 0.5, 0.5625, 0.5, 0.5625, 0.75, 0.625, 0.75, 0.5625, 0.75, 0.5625, 0.75, 0.5625, 0.5, 0.5625, 0.5, 0.625, 0.5, 0.625, 0.5, 0.625, 0.75, 0.625, 0.75, 0.625, 0.75, 0.625, 0.75, 0.5625, 0.75, 0.5625, 0.75, 0.625, 0.75, 0.625, 0.75, 0.5625, 0.75, 0.5625, 0.75, 0.625, 0.75, 0.625, 0.75, 0.625, 0.75, 0.625, 0.75, 0.625, 0.5, 0.625, 0.5, 0.625, 0.75, 0.625, 0.75, 0.625, 0.5, 0.625, 0.5, 0.625, 0.75, 0.625, 0.75, 0.5625, 0.75, 0.5625, 0.75, 0.5625, 0.5, 0.5625, 0.5, 0.5625, 0.75, 0.5625, 0.75, 0.5625, 0.5, 0.5625, 0.5, 0.5625, 0.5, 0.5625, 0.5, 0.625, 0.5, 0.625, 0.5, 0.5625, 0.5, 0.5625, 0.5, 0.625, 0.5, 0.625, 0.5, 0.625, 0.75, 0.625, 0.75, 0.625, 0.75, 0.625, 0.75, 0.5625, 0.75, 0.5625, 0.75, 0.625, 0.75, 0.625, 0.75, 0.625, 0.75, 0.625, 0.75, 0.5625, 0.75, 0.5625, 0.75, 0.5625, 0.75, 0.5625, 0.75, 0.5625, 0.75, 0.5625, 0.75, 0.125, 0.5, 0.125, 0.75, 0.375, 0.75, 0.375, 0.5, 0.0, 0.0, 0.0, 0.0, 0.0, 0.0, 0.0, 0.0, 0.375, 0.5, 0.375, 0.5, 0.375, 0.75, 0.375, 0.75, 0.375, 0.25, 0.375, 0.25, 0.375, 0.5, 0.375, 0.5, 0.375, 0.75, 0.375, 0.75, 0.125, 0.75, 0.125, 0.75, 0.375, 0.75, 0.375, 0.75, 0.125, 0.75, 0.125, 0.75, 0.125, 0.75, 0.125, 0.75, 0.375, 0.75, 0.375, 0.75, 0.375, 0.75, 0.375, 0.75, 0.375, 0.75, 0.375, 0.75, 0.6768, 0.7076, 0.625, 0.75, 0.875, 0.75, 0.8232, 0.7138, 0.6768, 0.5424, 0.625, 0.5, 0.625, 0.75, 0.6768, 0.7076, 0.6768, 0.7076, 0.6768, 0.7076, 0.6768, 0.5424, 0.6768, 0.5424, 0.8232, 0.5362, 0.875, 0.5, 0.625, 0.5, 0.6768, 0.5424, 0.6768, 0.5424, 0.6768, 0.7076, 0.8232, 0.7138, 0.8232, 0.5362, 0.6768, 0.5424, 0.6768, 0.5424, 0.8232, 0.5362, 0.8232, 0.5362, 0.6768, 0.7076, 0.6768, 0.7076, 0.6768, 0.5424, 0.6768, 0.5424, 0.6768, 0.5424, 0.6768, 0.5424, 0.8232, 0.5362, 0.8232, 0.5362, 0.8232, 0.7138, 0.8232, 0.7138, 0.6768, 0.7076, 0.6768, 0.7076, 0.8232, 0.7138, 0.8232, 0.7138, 0.6768, 0.7076, 0.6768, 0.7076, 0.6768, 0.7076, 0.6768, 0.7076, 0.8232, 0.7138, 0.8232, 0.7138, 0.8232, 0.7138, 0.8232, 0.7138, 0.6768, 0.7076, 0.6768, 0.7076, 0.8232, 0.7138, 0.8232, 0.7138, 0.6768, 0.7076, 0.6768, 0.7076, 0.6768, 0.7076, 0.6768, 0.7076, 0.6768, 0.5424, 0.6768, 0.5424, 0.6768, 0.5424, 0.6768, 0.5424, 0.8232, 0.5362, 0.8232, 0.5362, 0.6768, 0.7076, 0.6768, 0.7076, 0.6768, 0.7076, 0.6768, 0.7076, 0.5625, 0.75, 0.5625, 0.75, 0.625, 0.75, 0.625, 0.75, 0.625, 0.75, 0.625, 0.75, 0.5625, 0.75, 0.5625, 0.75, 0.5625, 0.75, 0.5625, 0.75, 0.5625, 0.75, 0.5625, 0.75, 0.5625, 0.75, 0.5625, 0.75, 0.625, 0.75, 0.625, 0.75, 0.625, 0.5, 0.625, 0.5, 0.625, 0.75, 0.625, 0.75, 0.625, 0.5, 0.625, 0.5, 0.625, 0.75, 0.625, 0.75, 0.5625, 0.75, 0.5625, 0.75, 0.5625, 0.5, 0.5625, 0.5, 0.5625, 0.75, 0.5625, 0.75, 0.5625, 0.5, 0.5625, 0.5, 0.5625, 0.5, 0.5625, 0.5, 0.625, 0.5, 0.625, 0.5, 0.5625, 0.5, 0.5625, 0.5, 0.625, 0.5, 0.625, 0.5, 0.625, 0.75, 0.625, 0.75, 0.5625, 0.75, 0.5625, 0.75, 0.625, 0.75, 0.625, 0.75, 0.5625, 0.75, 0.5625, 0.75, 0.625, 0.75, 0.625, 0.75, 0.5625, 0.75, 0.5625, 0.75, 0.625, 0.75, 0.625, 0.75, 0.5625, 0.75, 0.5625, 0.75, 0.625, 0.5, 0.625, 0.5, 0.625, 0.75, 0.625, 0.75, 0.625, 0.5, 0.625, 0.5, 0.625, 0.75, 0.625, 0.75, 0.5625, 0.75, 0.5625, 0.75, 0.5625, 0.5, 0.5625, 0.5, 0.5625, 0.75, 0.5625, 0.75, 0.5625, 0.5, 0.5625, 0.5, 0.5625, 0.5, 0.5625, 0.5, 0.625, 0.5, 0.625, 0.5, 0.5625, 0.5, 0.5625, 0.5, 0.625, 0.5, 0.625, 0.5, 0.5625, 0.75, 0.5625, 0.75, 0.5625, 0.5, 0.5625, 0.5, 0.5625, 0.75, 0.5625, 0.75, 0.5625, 0.5, 0.5625, 0.5, 0.5625, 0.5, 0.5625, 0.5, 0.625, 0.5, 0.625, 0.5, 0.5625, 0.5, 0.5625, 0.5, 0.625, 0.5, 0.625, 0.5, 0.625, 0.75, 0.625, 0.75, 0.5625, 0.75, 0.5625, 0.75, 0.625, 0.75, 0.625, 0.75, 0.5625, 0.75, 0.5625, 0.75, 0.625, 0.5, 0.625, 0.5, 0.625, 0.75, 0.625, 0.75, 0.625, 0.5, 0.625, 0.5, 0.625, 0.75, 0.625, 0.75, 0.375, 0.5, 0.375, 0.75, 0.3958, 0.75, 0.3958, 0.5, 0.3958, 0.5, 0.3958, 0.75, 0.4167, 0.75, 0.4167, 0.5, 0.375, 0.25, 0.375, 0.5, 0.3958, 0.5, 0.3958, 0.25, 0.3958, 0.25, 0.3958, 0.5, 0.4167, 0.5, 0.4167, 0.25, 0.125, 0.75, 0.1875, 0.75, 0.3958, 0.75, 0.375, 0.75, 0.1875, 0.75, 0.25, 0.75, 0.4167, 0.75, 0.3958, 0.75, 0.0, 0.0, 0.0, 0.0, 0.0, 0.0, 0.0, 0.0, 0.0, 0.0, 0.0, 0.0, 0.0, 0.0, 0.0, 0.0, 0.375, 0.75, 0.375, 0.75, 0.125, 0.75, 0.125, 0.75, 0.375, 0.75, 0.375, 0.75, 0.125, 0.75, 0.125, 0.75, 0.375, 0.25, 0.375, 0.25, 0.375, 0.5, 0.375, 0.5, 0.375, 0.25, 0.375, 0.25, 0.375, 0.5, 0.375, 0.5, 0.375, 0.5, 0.375, 0.5, 0.375, 0.75, 0.375, 0.75, 0.375, 0.5, 0.375, 0.5, 0.375, 0.75, 0.375, 0.75, 0.375, 0.5, 0.375, 0.5, 0.375, 0.75, 0.375, 0.75, 0.375, 0.5, 0.375, 0.5, 0.375, 0.75, 0.375, 0.75, 0.0, 0.0, 0.0, 0.0, 0.0, 0.0, 0.0, 0.0, 0.0, 0.0, 0.0, 0.0, 0.0, 0.0, 0.0, 0.0, 0.375, 0.75, 0.375, 0.75, 0.125, 0.75, 0.125, 0.75, 0.375, 0.75, 0.375, 0.75, 0.125, 0.75, 0.125, 0.75, 0.375, 0.25, 0.375, 0.25, 0.375, 0.5, 0.375, 0.5, 0.375, 0.25, 0.375, 0.25, 0.375, 0.5, 0.375, 0.5, 0.625, 0.75, 0.625, 0.75, 0.5625, 0.75, 0.5625, 0.75, 0.625, 0.5, 0.625, 0.5, 0.625, 0.75, 0.625, 0.75, 0.5625, 0.75, 0.5625, 0.75, 0.5625, 0.5, 0.5625, 0.5, 0.5625, 0.5, 0.5625, 0.5, 0.625, 0.5, 0.625, 0.5])
me_cube.materials.append(mat_material)
me_cube.use_mirror_vertex_groups = False
me_cube.update()
arm_armature = bpy.data.armatures.new('Armature')  # bones are not reproduced

# ---- objects
ob_cube = bpy.data.objects.new('Cube', me_cube)
ob_light = bpy.data.objects.new('Light', light_light)
ob_camera = bpy.data.objects.new('Camera', cam_camera)
ob_armature = bpy.data.objects.new('Armature', arm_armature)

# ---- transforms, parenting, visibility, modifiers, constraints
ob_cube.parent = ob_armature
ob_cube.location = (0.0, 0.0, 0.0)
ob_cube.lock_rotations_4d = False
ob_cube.empty_display_type = 'ARROWS'
ob_cube.lineart.crease_threshold = 0.0
_vg = ob_cube.vertex_groups.new(name='Bone')
for _i, _w in zip([1, 3, 5, 7, 8, 9, 10, 11, 12, 13, 14, 15, 16, 17, 18, 19, 20, 21, 22, 23, 24, 25, 26, 27, 28, 29, 30, 31, 42, 43, 46, 133, 134, 135, 136, 137, 138, 139, 140, 141, 142, 143, 144, 150, 151, 166, 168, 169, 170, 171, 172, 173, 174, 175, 176, 177, 178, 179, 180, 181, 182, 183, 184, 195, 196, 199, 276, 277, 278, 279, 280, 281, 282, 283, 289, 290], [0.3137, 0.2942, 0.8798, 0.8197, 0.1161, 0.4692, 0.667, 0.9659, 0.8882, 0.1548, 0.09537, 0.3568, 0.6471, 0.129, 0.7554, 0.8742, 0.2045, 0.1787, 0.482, 0.4826, 0.08045, 0.04114, 0.2206, 0.167, 0.03635, 0.01105, 0.121, 0.119, 0.02946, 0.00661, 0.005145, 0.0643, 0.03643, 0.05811, 0.0827, 0.6598, 0.5416, 0.6777, 0.565, 0.8876, 0.8913, 0.9252, 0.9608, 0.02816, 0.01502, 0.3137, 0.2942, 0.1161, 0.4692, 0.667, 0.09537, 0.3568, 0.6471, 0.2045, 0.1787, 0.08045, 0.04114, 0.2206, 0.167, 0.03635, 0.01105, 0.121, 0.119, 0.02946, 0.00661, 0.005145, 0.0643, 0.03643, 0.05811, 0.0827, 0.6598, 0.5416, 0.6777, 0.565, 0.02816, 0.01502]): _vg.add([_i], _w, 'REPLACE')
_vg = ob_cube.vertex_groups.new(name='Bone.001')
for _i, _w in zip([0, 2, 4, 5, 6, 8, 9, 10, 12, 13, 14, 15, 16, 17, 18, 19, 42, 43, 46, 47, 50, 51, 88, 89, 90, 91, 96, 97, 98, 99, 101, 103, 129, 130, 131, 132, 133, 134, 135, 136, 137, 138, 139, 140, 141, 142, 165, 167, 169, 170, 171, 172, 173, 174, 195, 196, 199, 200, 203, 204, 241, 242, 245, 246, 248, 272, 273, 274, 275, 276, 277, 278, 279, 280, 281, 282, 283], [0.4034, 0.5035, 0.7763, 0.002571, 0.7858, 0.1408, 0.2744, 0.1284, 0.07699, 0.7202, 0.134, 0.3455, 0.1506, 0.7467, 0.1791, 0.06708, 0.05136, 0.03456, 0.02267, 0.009252, 0.01115, 0.0003522, 0.1056, 0.1199, 0.7433, 0.5903, 0.1039, 0.1306, 0.2208, 0.1749, 0.06932, 0.05892, 0.05409, 0.006605, 0.02014, 0.06508, 0.09291, 0.06344, 0.07359, 0.1026, 0.06955, 0.02582, 0.0754, 0.02627, 0.04851, 0.02167, 0.4034, 0.5035, 0.1408, 0.2744, 0.1284, 0.134, 0.3455, 0.1506, 0.05136, 0.03456, 0.02267, 0.009252, 0.01115, 0.0003522, 0.1056, 0.1199, 0.1039, 0.1749, 0.05892, 0.05409, 0.006605, 0.02014, 0.06508, 0.09291, 0.06344, 0.07359, 0.1026, 0.06955, 0.02582, 0.0754, 0.02627]): _vg.add([_i], _w, 'REPLACE')
_vg = ob_cube.vertex_groups.new(name='Bone.002')
for _i, _w in zip([0, 2, 4, 6, 88, 89, 90, 91, 92, 93, 94, 95, 96, 97, 98, 99, 100, 101, 102, 103, 104, 105, 106, 107, 108, 132, 165, 167, 241, 242, 243, 244, 245, 246, 247, 248, 249, 250, 251, 275], [0.2718, 0.139, 0.1502, 0.04407, 0.006809, 0.05239, 0.05581, 0.3691, 0.3888, 0.09038, 0.1015, 0.4798, 0.5476, 0.1628, 0.7202, 0.6111, 0.00273, 0.1993, 0.03975, 0.1733, 0.1043, 0.7985, 0.2253, 0.003039, 0.05311, 0.007924, 0.2718, 0.139, 0.006809, 0.05239, 0.3888, 0.09038, 0.5476, 0.6111, 0.03975, 0.1733, 0.1043, 0.2253, 0.05311, 0.007924]): _vg.add([_i], _w, 'REPLACE')
_vg = ob_cube.vertex_groups.new(name='Bone.003')
for _i, _w in zip([0, 2, 6, 90, 92, 93, 94, 95, 96, 97, 98, 99, 100, 101, 102, 103, 104, 105, 106, 107, 108, 165, 167, 243, 244, 245, 246, 247, 248, 249, 250, 251], [0.03044, 0.07001, 0.04342, 0.09737, 0.6043, 0.9031, 0.8947, 0.5146, 0.2925, 0.6766, 0.01694, 0.106, 0.9698, 0.7068, 0.9493, 0.7467, 0.8693, 0.1751, 0.7388, 0.9649, 0.9297, 0.03044, 0.07001, 0.6043, 0.9031, 0.2925, 0.106, 0.9493, 0.7467, 0.8693, 0.7388, 0.9297]): _vg.add([_i], _w, 'REPLACE')
_vg = ob_cube.vertex_groups.new(name='Bone.004.L')
for _i, _w in zip([1, 3, 5, 7, 9, 10, 15, 16, 20, 21, 22, 23, 24, 25, 26, 27, 28, 29, 30, 31, 34, 35, 137, 138, 139, 140, 142, 143, 145, 146, 147, 148, 149, 150, 151, 152, 175, 179, 180, 183, 184], [0.6158, 0.6558, 0.02817, 0.08411, 0.02203, 0.09756, 0.02755, 0.08551, 0.7282, 0.7784, 0.2417, 0.2447, 0.8616, 0.9147, 0.6214, 0.7043, 0.8762, 0.918, 0.7379, 0.7583, 0.04711, 0.02447, 0.2028, 0.3678, 0.1821, 0.3546, 0.004612, 0.01628, 0.8212, 0.139, 0.1783, 0.7689, 0.2169, 0.7088, 0.7476, 0.1953, 0.008322, 0.1089, 0.08358, 0.05925, 0.05932]): _vg.add([_i], _w, 'REPLACE')
_vg = ob_cube.vertex_groups.new(name='Bone.005.L')
for _i, _w in zip([24, 25, 26, 27, 28, 29, 30, 31, 32, 33, 34, 35, 145, 146, 147, 148, 149, 150, 151, 152, 153, 156, 157, 160], [0.01499, 0.002388, 0.0228, 0.02467, 0.06033, 0.02952, 0.07115, 0.05612, 0.506, 0.5082, 0.7591, 0.8017, 0.1547, 0.7867, 0.7177, 0.1895, 0.7133, 0.2154, 0.1919, 0.7525, 0.06415, 0.1198, 0.1014, 0.03858]): _vg.add([_i], _w, 'REPLACE')
_vg = ob_cube.vertex_groups.new(name='Bone.006.L')
for _i, _w in zip([32, 33, 34, 35, 146, 147, 149, 152, 153, 154, 155, 156, 157, 158, 159, 160], [0.4673, 0.4791, 0.1662, 0.1417, 0.0712, 0.09763, 0.04417, 0.02203, 0.8244, 0.1162, 0.1294, 0.7287, 0.7616, 0.1141, 0.09234, 0.8669]): _vg.add([_i], _w, 'REPLACE')
_vg = ob_cube.vertex_groups.new(name='Bone.007.L')
for _i, _w in zip([36, 37, 38, 39, 80, 81, 82, 83, 153, 154, 155, 156, 157, 158, 159, 160], [0.8485, 0.1189, 0.8372, 0.1419, 0.4981, 0.04948, 0.5048, 0.06098, 0.1067, 0.8577, 0.8171, 0.1373, 0.1147, 0.7407, 0.7974, 0.07824]): _vg.add([_i], _w, 'REPLACE')
_vg = ob_cube.vertex_groups.new(name='Bone.008.L')
for _i, _w in zip([36, 37, 38, 39, 80, 81, 82, 83, 84, 85, 86, 87, 155, 158, 159], [0.1317, 0.872, 0.136, 0.8416, 0.4992, 0.9488, 0.4913, 0.9361, 0.9893, 0.9869, 0.9937, 0.9936, 0.01465, 0.1297, 0.1047]): _vg.add([_i], _w, 'REPLACE')
_vg = ob_cube.vertex_groups.new(name='Bone.009.L')
for _i, _w in zip([0, 2, 4, 6, 8, 9, 10, 13, 14, 15, 16, 17, 40, 41, 42, 43, 44, 45, 46, 47, 48, 49, 50, 51, 56, 57, 58, 59, 88, 89, 90, 96, 99, 114, 115, 118, 119, 129, 130, 131, 132, 133, 134, 135, 136, 137, 139, 140], [0.2634, 0.2596, 0.004907, 0.04873, 0.6667, 0.1952, 0.08722, 0.05318, 0.7074, 0.2361, 0.1022, 0.04808, 0.7342, 0.7512, 0.7049, 0.7455, 0.6842, 0.696, 0.6607, 0.6898, 0.6384, 0.6474, 0.6268, 0.6486, 0.2741, 0.2694, 0.2546, 0.2567, 0.8169, 0.7694, 0.04151, 0.04802, 0.09843, 0.06028, 0.06326, 0.06331, 0.06552, 0.8485, 0.8198, 0.7942, 0.8122, 0.7546, 0.7681, 0.7236, 0.7103, 0.04221, 0.0509, 0.001229]): _vg.add([_i], _w, 'REPLACE')
_vg = ob_cube.vertex_groups.new(name='Bone.010.L')
for _i, _w in zip([8, 14, 40, 41, 42, 43, 44, 45, 46, 47, 48, 49, 50, 51, 52, 53, 54, 56, 57, 58, 59, 89, 113, 114, 115, 116, 117, 118, 119, 120, 129, 130, 131, 132, 133, 134, 135, 136], [0.05064, 0.0339, 0.2145, 0.208, 0.1805, 0.1648, 0.2683, 0.265, 0.2488, 0.2383, 0.3149, 0.3136, 0.2905, 0.2842, 0.01763, 0.0213, 0.01171, 0.6677, 0.6784, 0.6681, 0.6748, 0.01659, 0.1626, 0.7601, 0.7508, 0.1648, 0.1705, 0.7393, 0.7295, 0.1757, 0.06684, 0.129, 0.139, 0.07746, 0.06934, 0.1075, 0.1224, 0.08127]): _vg.add([_i], _w, 'REPLACE')
_vg = ob_cube.vertex_groups.new(name='Bone.011.L')
for _i, _w in zip([52, 53, 54, 55, 56, 57, 58, 59, 113, 114, 115, 116, 117, 118, 119, 120, 121, 124, 126, 127], [0.8413, 0.7962, 0.8309, 0.5256, 0.0359, 0.03376, 0.05129, 0.0476, 0.7926, 0.1702, 0.1651, 0.7328, 0.7857, 0.1861, 0.1886, 0.7654, 0.06574, 0.0905, 0.08592, 0.08014]): _vg.add([_i], _w, 'REPLACE')
_vg = ob_cube.vertex_groups.new(name='Bone.012.L')
for _i, _w in zip([52, 53, 54, 55, 113, 116, 117, 120, 121, 122, 123, 124, 125, 126, 127, 128], [0.111, 0.1523, 0.1254, 0.4441, 0.008237, 0.08599, 0.001934, 0.02847, 0.8376, 0.07811, 0.08115, 0.8123, 0.06655, 0.8265, 0.8336, 0.05947]): _vg.add([_i], _w, 'REPLACE')
_vg = ob_cube.vertex_groups.new(name='Bone.013.L')
for _i, _w in zip([60, 61, 62, 63, 68, 69, 70, 71, 73, 121, 122, 123, 124, 125, 126, 127, 128], [0.07973, 0.1635, 0.1475, 0.7549, 0.1532, 0.003812, 0.008328, 0.09737, 0.03239, 0.09069, 0.8905, 0.8449, 0.08658, 0.8635, 0.07821, 0.07837, 0.8824]): _vg.add([_i], _w, 'REPLACE')
_vg = ob_cube.vertex_groups.new(name='Bone.014.L')
for _i, _w in zip([60, 61, 62, 63, 64, 65, 66, 67, 68, 69, 70, 71, 72, 73, 74, 75, 76, 77, 78, 79, 109, 110, 111, 112, 123, 125, 128, 161, 162, 163, 164], [0.8583, 0.8204, 0.8169, 0.2379, 0.9904, 0.9961, 0.9932, 0.9965, 0.8424, 0.9681, 0.9622, 0.8977, 0.8238, 0.7816, 0.8932, 0.9403, 0.6501, 0.5852, 0.5223, 0.5131, 0.07121, 0.1113, 0.1144, 0.1493, 0.06395, 0.05941, 0.0502, 0.9916, 0.9842, 0.9891, 0.9613]): _vg.add([_i], _w, 'REPLACE')
_vg = ob_cube.vertex_groups.new(name='Bone.015.L')
for _i, _w in zip([60, 62, 72, 73, 74, 75, 76, 77, 78, 79, 109, 110, 111, 112, 164], [0.05644, 0.01305, 0.167, 0.1741, 0.08129, 0.05124, 0.3401, 0.3977, 0.4564, 0.4752, 0.9275, 0.8861, 0.8827, 0.8472, 0.02173]): _vg.add([_i], _w, 'REPLACE')
_vg = ob_cube.vertex_groups.new(name='Bone.004.R')
for _i, _w in zip([5, 7, 20, 22, 23, 26, 27, 30, 31, 142, 143, 166, 168, 170, 171, 173, 174, 175, 176, 177, 178, 179, 180, 181, 182, 183, 184, 187, 188, 280, 281, 282, 283, 284, 285, 286, 287, 288, 289, 290, 291], [0.02817, 0.08411, 0.008322, 0.2417, 0.2447, 0.1089, 0.08358, 0.05925, 0.05932, 0.004612, 0.01628, 0.6158, 0.6558, 0.02203, 0.09756, 0.02755, 0.08551, 0.7282, 0.7784, 0.8616, 0.9147, 0.6214, 0.7043, 0.8762, 0.918, 0.7379, 0.7583, 0.04711, 0.02447, 0.2028, 0.3678, 0.1821, 0.3546, 0.8212, 0.139, 0.1783, 0.7689, 0.2169, 0.7088, 0.7476, 0.1953]): _vg.add([_i], _w, 'REPLACE')
_vg = ob_cube.vertex_groups.new(name='Bone.005.R')
for _i, _w in zip([177, 178, 179, 180, 181, 182, 183, 184, 185, 186, 187, 188, 284, 285, 286, 287, 288, 289, 290, 291, 292, 295, 296, 299], [0.01499, 0.002388, 0.0228, 0.02467, 0.06033, 0.02952, 0.07115, 0.05612, 0.506, 0.5082, 0.7591, 0.8017, 0.1547, 0.7867, 0.7177, 0.1895, 0.7133, 0.2154, 0.1919, 0.7525, 0.06415, 0.1198, 0.1014, 0.03858]): _vg.add([_i], _w, 'REPLACE')
_vg = ob_cube.vertex_groups.new(name='Bone.006.R')
for _i, _w in zip([185, 186, 187, 188, 285, 286, 288, 291, 292, 293, 294, 295, 296, 297, 298, 299], [0.4673, 0.4791, 0.1662, 0.1417, 0.0712, 0.09763, 0.04417, 0.02203, 0.8244, 0.1162, 0.1294, 0.7287, 0.7616, 0.1141, 0.09234, 0.8669]): _vg.add([_i], _w, 'REPLACE')
_vg = ob_cube.vertex_groups.new(name='Bone.007.R')
for _i, _w in zip([189, 190, 191, 192, 233, 234, 235, 236, 292, 293, 294, 295, 296, 297, 298, 299], [0.8485, 0.1189, 0.8372, 0.1419, 0.4981, 0.04948, 0.5048, 0.06098, 0.1067, 0.8577, 0.8171, 0.1373, 0.1147, 0.7407, 0.7974, 0.07824]): _vg.add([_i], _w, 'REPLACE')
_vg = ob_cube.vertex_groups.new(name='Bone.008.R')
for _i, _w in zip([189, 190, 191, 192, 233, 234, 235, 236, 237, 238, 239, 240, 294, 297, 298], [0.1317, 0.872, 0.136, 0.8416, 0.4992, 0.9488, 0.4913, 0.9361, 0.9893, 0.9869, 0.9937, 0.9936, 0.01465, 0.1297, 0.1047]): _vg.add([_i], _w, 'REPLACE')
_vg = ob_cube.vertex_groups.new(name='Bone.009.R')
for _i, _w in zip([4, 6, 13, 17, 90, 165, 167, 169, 170, 171, 172, 173, 174, 193, 194, 195, 196, 197, 198, 199, 200, 201, 202, 203, 204, 209, 210, 211, 212, 241, 242, 245, 246, 257, 258, 261, 262, 272, 273, 274, 275, 276, 277, 278, 279, 280, 282, 283], [0.004907, 0.04873, 0.05318, 0.04808, 0.04151, 0.2634, 0.2596, 0.6667, 0.1952, 0.08722, 0.7074, 0.2361, 0.1022, 0.7342, 0.7512, 0.7049, 0.7455, 0.6842, 0.696, 0.6607, 0.6898, 0.6384, 0.6474, 0.6268, 0.6486, 0.2741, 0.2694, 0.2546, 0.2567, 0.8169, 0.7694, 0.04802, 0.09843, 0.06028, 0.06326, 0.06331, 0.06552, 0.8485, 0.8198, 0.7942, 0.8122, 0.7546, 0.7681, 0.7236, 0.7103, 0.04221, 0.0509, 0.001229]): _vg.add([_i], _w, 'REPLACE')
_vg = ob_cube.vertex_groups.new(name='Bone.010.R')
for _i, _w in zip([169, 172, 193, 194, 195, 196, 197, 198, 199, 200, 201, 202, 203, 204, 205, 206, 207, 209, 210, 211, 212, 242, 256, 257, 258, 259, 260, 261, 262, 263, 272, 273, 274, 275, 276, 277, 278, 279], [0.05064, 0.0339, 0.2145, 0.208, 0.1805, 0.1648, 0.2683, 0.265, 0.2488, 0.2383, 0.3149, 0.3136, 0.2905, 0.2842, 0.01763, 0.0213, 0.01171, 0.6677, 0.6784, 0.6681, 0.6748, 0.01659, 0.1626, 0.7601, 0.7508, 0.1648, 0.1705, 0.7393, 0.7295, 0.1757, 0.06684, 0.129, 0.139, 0.07746, 0.06934, 0.1075, 0.1224, 0.08127]): _vg.add([_i], _w, 'REPLACE')
_vg = ob_cube.vertex_groups.new(name='Bone.011.R')
for _i, _w in zip([205, 206, 207, 208, 209, 210, 211, 212, 256, 257, 258, 259, 260, 261, 262, 263, 264, 267, 269, 270], [0.8413, 0.7962, 0.8309, 0.5256, 0.0359, 0.03376, 0.05129, 0.0476, 0.7926, 0.1702, 0.1651, 0.7328, 0.7857, 0.1861, 0.1886, 0.7654, 0.06574, 0.0905, 0.08592, 0.08014]): _vg.add([_i], _w, 'REPLACE')
_vg = ob_cube.vertex_groups.new(name='Bone.012.R')
for _i, _w in zip([205, 206, 207, 208, 256, 259, 260, 263, 264, 265, 266, 267, 268, 269, 270, 271], [0.111, 0.1523, 0.1254, 0.4441, 0.008237, 0.08599, 0.001934, 0.02847, 0.8376, 0.07811, 0.08115, 0.8123, 0.06655, 0.8265, 0.8336, 0.05947]): _vg.add([_i], _w, 'REPLACE')
_vg = ob_cube.vertex_groups.new(name='Bone.013.R')
for _i, _w in zip([213, 214, 215, 216, 221, 222, 223, 224, 226, 264, 265, 266, 267, 268, 269, 270, 271], [0.07973, 0.1635, 0.1475, 0.7549, 0.1532, 0.003812, 0.008328, 0.09737, 0.03239, 0.09069, 0.8905, 0.8449, 0.08658, 0.8635, 0.07821, 0.07837, 0.8824]): _vg.add([_i], _w, 'REPLACE')
_vg = ob_cube.vertex_groups.new(name='Bone.014.R')
for _i, _w in zip([213, 214, 215, 216, 217, 218, 219, 220, 221, 222, 223, 224, 225, 226, 227, 228, 229, 230, 231, 232, 252, 253, 254, 255, 266, 268, 271, 300, 301, 302, 303], [0.8583, 0.8204, 0.8169, 0.2379, 0.9904, 0.9961, 0.9932, 0.9965, 0.8424, 0.9681, 0.9622, 0.8977, 0.8238, 0.7816, 0.8932, 0.9403, 0.6501, 0.5852, 0.5223, 0.5131, 0.07121, 0.1113, 0.1144, 0.1493, 0.06395, 0.05941, 0.0502, 0.9916, 0.9842, 0.9891, 0.9613]): _vg.add([_i], _w, 'REPLACE')
_vg = ob_cube.vertex_groups.new(name='Bone.015.R')
for _i, _w in zip([213, 215, 225, 226, 227, 228, 229, 230, 231, 232, 252, 253, 254, 255, 303], [0.05644, 0.01305, 0.167, 0.1741, 0.08129, 0.05124, 0.3401, 0.3977, 0.4564, 0.4752, 0.9275, 0.8861, 0.8827, 0.8472, 0.02173]): _vg.add([_i], _w, 'REPLACE')
_m = ob_cube.modifiers.new('Armature', 'ARMATURE')
_m.object = ob_armature
ob_light.location = (4.076, 1.005, 5.904)
ob_light.rotation_euler = (0.6503, 0.05522, 1.866)
ob_light.lock_rotations_4d = False
ob_light.empty_display_type = 'ARROWS'
ob_light.color = (0.0, 0.0, 0.0, 0.0)
ob_light.lineart.crease_threshold = 0.0
ob_camera.location = (7.359, -6.926, 4.958)
ob_camera.rotation_euler = (1.109, 0.0, 0.8149)
ob_camera.lock_rotations_4d = False
ob_camera.empty_display_type = 'ARROWS'
ob_camera.color = (0.0, 0.0, 0.0, 0.0)
ob_camera.display_type = 'WIRE'
ob_camera.lineart.crease_threshold = 0.0
ob_armature.location = (0.0, 0.0, 0.0)
ob_armature.show_in_front = True

# ---- collection membership
col_collection.objects.link(ob_cube)
col_collection.objects.link(ob_light)
col_collection.objects.link(ob_camera)
col_collection.objects.link(ob_armature)

# ---- scene / render settings (as saved in the file)
scene.camera = ob_camera
scene.frame_start = 1; scene.frame_end = 250; scene.frame_set(6)
scene.render.engine = 'BLENDER_EEVEE_NEXT'
scene.cycles.sampling_pattern = 'TABULATED_SOBOL'
scene.cycles.use_light_tree = False
scene.view_settings.view_transform = 'Filmic'
bpy.context.view_layer.update()
